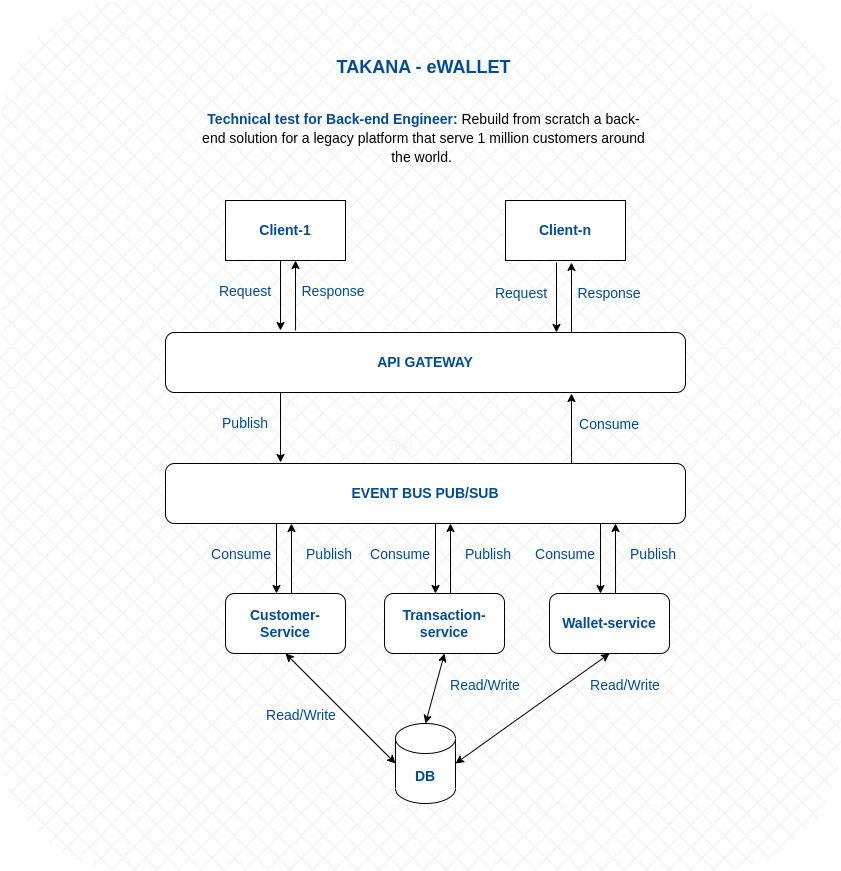

The diagram above was exported from draw.io. Its source (the exported page's mxGraphModel, read from the mxfile embedded in the PNG):
<mxGraphModel dx="1376" dy="843" grid="1" gridSize="10" guides="1" tooltips="1" connect="1" arrows="1" fold="1" page="1" pageScale="1" pageWidth="1169" pageHeight="1654" math="0" shadow="0">
  <root>
    <mxCell id="0" />
    <mxCell id="1" parent="0" />
    <mxCell id="cBOTL9XEWsLn1opfWIRV-33" value="" style="rounded=1;whiteSpace=wrap;html=1;fontSize=14;fillColor=#E6E6E6;strokeColor=none;gradientColor=none;fillStyle=cross-hatch;" parent="1" vertex="1">
      <mxGeometry x="160" y="250" width="840" height="870" as="geometry" />
    </mxCell>
    <mxCell id="cBOTL9XEWsLn1opfWIRV-1" value="&lt;font color=&quot;#004c99&quot; style=&quot;font-size: 14px;&quot;&gt;&lt;b&gt;Client-n&lt;/b&gt;&lt;/font&gt;" style="rounded=0;whiteSpace=wrap;html=1;" parent="1" vertex="1">
      <mxGeometry x="665" y="450" width="120" height="60" as="geometry" />
    </mxCell>
    <mxCell id="cBOTL9XEWsLn1opfWIRV-2" value="&lt;b&gt;API GATEWAY&lt;/b&gt;" style="rounded=1;whiteSpace=wrap;html=1;fontSize=14;fontColor=#004C99;" parent="1" vertex="1">
      <mxGeometry x="325" y="582" width="520" height="60" as="geometry" />
    </mxCell>
    <mxCell id="cBOTL9XEWsLn1opfWIRV-3" value="&lt;font color=&quot;#004c99&quot; style=&quot;font-size: 14px;&quot;&gt;&lt;b&gt;Client-1&lt;/b&gt;&lt;/font&gt;" style="rounded=0;whiteSpace=wrap;html=1;" parent="1" vertex="1">
      <mxGeometry x="385" y="450" width="120" height="60" as="geometry" />
    </mxCell>
    <mxCell id="cBOTL9XEWsLn1opfWIRV-4" value="&lt;b&gt;EVENT BUS PUB/SUB&lt;/b&gt;" style="rounded=1;whiteSpace=wrap;html=1;fontSize=14;fontColor=#004C99;" parent="1" vertex="1">
      <mxGeometry x="325" y="713" width="520" height="60" as="geometry" />
    </mxCell>
    <mxCell id="cBOTL9XEWsLn1opfWIRV-5" value="&lt;b&gt;Customer-Service&lt;/b&gt;" style="rounded=1;whiteSpace=wrap;html=1;fontSize=14;fontColor=#004C99;" parent="1" vertex="1">
      <mxGeometry x="385" y="843" width="120" height="60" as="geometry" />
    </mxCell>
    <mxCell id="cBOTL9XEWsLn1opfWIRV-6" value="&lt;b&gt;Transaction-service&lt;/b&gt;" style="rounded=1;whiteSpace=wrap;html=1;fontSize=14;fontColor=#004C99;" parent="1" vertex="1">
      <mxGeometry x="544.02" y="843" width="120" height="60" as="geometry" />
    </mxCell>
    <mxCell id="cBOTL9XEWsLn1opfWIRV-7" value="&lt;b&gt;DB&lt;/b&gt;" style="shape=cylinder3;whiteSpace=wrap;html=1;boundedLbl=1;backgroundOutline=1;size=15;fontSize=14;fontColor=#004C99;" parent="1" vertex="1">
      <mxGeometry x="555" y="973" width="60" height="80" as="geometry" />
    </mxCell>
    <mxCell id="cBOTL9XEWsLn1opfWIRV-8" value="" style="endArrow=classic;html=1;rounded=0;fontSize=14;fontColor=#004C99;entryX=0.833;entryY=1;entryDx=0;entryDy=0;entryPerimeter=0;" parent="1" edge="1">
      <mxGeometry width="50" height="50" relative="1" as="geometry">
        <mxPoint x="455.04" y="580" as="sourcePoint" />
        <mxPoint x="455.00000000000006" y="510" as="targetPoint" />
      </mxGeometry>
    </mxCell>
    <mxCell id="cBOTL9XEWsLn1opfWIRV-9" value="" style="endArrow=classic;html=1;rounded=0;fontSize=14;fontColor=#004C99;exitX=0.5;exitY=1;exitDx=0;exitDy=0;" parent="1" edge="1">
      <mxGeometry width="50" height="50" relative="1" as="geometry">
        <mxPoint x="440" y="510" as="sourcePoint" />
        <mxPoint x="440" y="580" as="targetPoint" />
      </mxGeometry>
    </mxCell>
    <mxCell id="cBOTL9XEWsLn1opfWIRV-10" value="Request" style="text;html=1;strokeColor=none;fillColor=none;align=center;verticalAlign=middle;whiteSpace=wrap;rounded=0;fontSize=14;fontColor=#004C99;" parent="1" vertex="1">
      <mxGeometry x="375" y="526" width="60" height="30" as="geometry" />
    </mxCell>
    <mxCell id="cBOTL9XEWsLn1opfWIRV-12" value="Response" style="text;html=1;strokeColor=none;fillColor=none;align=center;verticalAlign=middle;whiteSpace=wrap;rounded=0;fontSize=14;fontColor=#004C99;" parent="1" vertex="1">
      <mxGeometry x="463.04" y="526" width="60" height="30" as="geometry" />
    </mxCell>
    <mxCell id="cBOTL9XEWsLn1opfWIRV-13" value="" style="endArrow=classic;html=1;rounded=0;fontSize=14;fontColor=#004C99;entryX=0.833;entryY=1;entryDx=0;entryDy=0;entryPerimeter=0;" parent="1" edge="1">
      <mxGeometry width="50" height="50" relative="1" as="geometry">
        <mxPoint x="731.02" y="582" as="sourcePoint" />
        <mxPoint x="730.98" y="512" as="targetPoint" />
      </mxGeometry>
    </mxCell>
    <mxCell id="cBOTL9XEWsLn1opfWIRV-14" value="" style="endArrow=classic;html=1;rounded=0;fontSize=14;fontColor=#004C99;exitX=0.5;exitY=1;exitDx=0;exitDy=0;" parent="1" edge="1">
      <mxGeometry width="50" height="50" relative="1" as="geometry">
        <mxPoint x="715.98" y="512" as="sourcePoint" />
        <mxPoint x="715.98" y="582" as="targetPoint" />
      </mxGeometry>
    </mxCell>
    <mxCell id="cBOTL9XEWsLn1opfWIRV-15" value="Request" style="text;html=1;strokeColor=none;fillColor=none;align=center;verticalAlign=middle;whiteSpace=wrap;rounded=0;fontSize=14;fontColor=#004C99;" parent="1" vertex="1">
      <mxGeometry x="650.98" y="528" width="60" height="30" as="geometry" />
    </mxCell>
    <mxCell id="cBOTL9XEWsLn1opfWIRV-16" value="Response" style="text;html=1;strokeColor=none;fillColor=none;align=center;verticalAlign=middle;whiteSpace=wrap;rounded=0;fontSize=14;fontColor=#004C99;" parent="1" vertex="1">
      <mxGeometry x="739.02" y="528" width="60" height="30" as="geometry" />
    </mxCell>
    <mxCell id="cBOTL9XEWsLn1opfWIRV-17" value="" style="endArrow=classic;html=1;rounded=0;fontSize=14;fontColor=#004C99;entryX=0.833;entryY=1;entryDx=0;entryDy=0;entryPerimeter=0;" parent="1" edge="1">
      <mxGeometry width="50" height="50" relative="1" as="geometry">
        <mxPoint x="451.02" y="843" as="sourcePoint" />
        <mxPoint x="450.98" y="773" as="targetPoint" />
      </mxGeometry>
    </mxCell>
    <mxCell id="cBOTL9XEWsLn1opfWIRV-18" value="" style="endArrow=classic;html=1;rounded=0;fontSize=14;fontColor=#004C99;exitX=0.5;exitY=1;exitDx=0;exitDy=0;" parent="1" edge="1">
      <mxGeometry width="50" height="50" relative="1" as="geometry">
        <mxPoint x="435.98" y="773" as="sourcePoint" />
        <mxPoint x="435.98" y="843" as="targetPoint" />
      </mxGeometry>
    </mxCell>
    <mxCell id="cBOTL9XEWsLn1opfWIRV-19" value="Consume" style="text;html=1;strokeColor=none;fillColor=none;align=center;verticalAlign=middle;whiteSpace=wrap;rounded=0;fontSize=14;fontColor=#004C99;" parent="1" vertex="1">
      <mxGeometry x="370.98" y="789" width="60" height="30" as="geometry" />
    </mxCell>
    <mxCell id="cBOTL9XEWsLn1opfWIRV-20" value="Publish" style="text;html=1;strokeColor=none;fillColor=none;align=center;verticalAlign=middle;whiteSpace=wrap;rounded=0;fontSize=14;fontColor=#004C99;" parent="1" vertex="1">
      <mxGeometry x="459.02" y="789" width="60" height="30" as="geometry" />
    </mxCell>
    <mxCell id="cBOTL9XEWsLn1opfWIRV-21" value="" style="endArrow=classic;html=1;rounded=0;fontSize=14;fontColor=#004C99;entryX=0.833;entryY=1;entryDx=0;entryDy=0;entryPerimeter=0;" parent="1" edge="1">
      <mxGeometry width="50" height="50" relative="1" as="geometry">
        <mxPoint x="610.04" y="843" as="sourcePoint" />
        <mxPoint x="610" y="773" as="targetPoint" />
      </mxGeometry>
    </mxCell>
    <mxCell id="cBOTL9XEWsLn1opfWIRV-22" value="" style="endArrow=classic;html=1;rounded=0;fontSize=14;fontColor=#004C99;exitX=0.5;exitY=1;exitDx=0;exitDy=0;" parent="1" edge="1">
      <mxGeometry width="50" height="50" relative="1" as="geometry">
        <mxPoint x="595" y="773" as="sourcePoint" />
        <mxPoint x="595" y="843" as="targetPoint" />
      </mxGeometry>
    </mxCell>
    <mxCell id="cBOTL9XEWsLn1opfWIRV-23" value="Consume" style="text;html=1;strokeColor=none;fillColor=none;align=center;verticalAlign=middle;whiteSpace=wrap;rounded=0;fontSize=14;fontColor=#004C99;" parent="1" vertex="1">
      <mxGeometry x="530" y="789" width="60" height="30" as="geometry" />
    </mxCell>
    <mxCell id="cBOTL9XEWsLn1opfWIRV-24" value="Publish" style="text;html=1;strokeColor=none;fillColor=none;align=center;verticalAlign=middle;whiteSpace=wrap;rounded=0;fontSize=14;fontColor=#004C99;" parent="1" vertex="1">
      <mxGeometry x="618.04" y="789" width="60" height="30" as="geometry" />
    </mxCell>
    <mxCell id="cBOTL9XEWsLn1opfWIRV-25" value="" style="endArrow=classic;html=1;rounded=0;fontSize=14;fontColor=#004C99;exitX=0.5;exitY=1;exitDx=0;exitDy=0;" parent="1" edge="1">
      <mxGeometry width="50" height="50" relative="1" as="geometry">
        <mxPoint x="440" y="642" as="sourcePoint" />
        <mxPoint x="440" y="712" as="targetPoint" />
      </mxGeometry>
    </mxCell>
    <mxCell id="cBOTL9XEWsLn1opfWIRV-26" value="Publish" style="text;html=1;strokeColor=none;fillColor=none;align=center;verticalAlign=middle;whiteSpace=wrap;rounded=0;fontSize=14;fontColor=#004C99;" parent="1" vertex="1">
      <mxGeometry x="375" y="658" width="60" height="30" as="geometry" />
    </mxCell>
    <mxCell id="cBOTL9XEWsLn1opfWIRV-27" value="" style="endArrow=classic;html=1;rounded=0;fontSize=14;fontColor=#004C99;entryX=0.833;entryY=1;entryDx=0;entryDy=0;entryPerimeter=0;" parent="1" edge="1">
      <mxGeometry width="50" height="50" relative="1" as="geometry">
        <mxPoint x="731.02" y="713" as="sourcePoint" />
        <mxPoint x="730.98" y="643" as="targetPoint" />
      </mxGeometry>
    </mxCell>
    <mxCell id="cBOTL9XEWsLn1opfWIRV-28" value="Consume" style="text;html=1;strokeColor=none;fillColor=none;align=center;verticalAlign=middle;whiteSpace=wrap;rounded=0;fontSize=14;fontColor=#004C99;" parent="1" vertex="1">
      <mxGeometry x="739.02" y="659" width="60" height="30" as="geometry" />
    </mxCell>
    <mxCell id="cBOTL9XEWsLn1opfWIRV-29" value="" style="endArrow=classic;startArrow=classic;html=1;rounded=0;fontSize=14;fontColor=#004C99;exitX=0;exitY=0.5;exitDx=0;exitDy=0;exitPerimeter=0;entryX=0.5;entryY=1;entryDx=0;entryDy=0;" parent="1" source="cBOTL9XEWsLn1opfWIRV-7" target="cBOTL9XEWsLn1opfWIRV-5" edge="1">
      <mxGeometry width="50" height="50" relative="1" as="geometry">
        <mxPoint x="565" y="710" as="sourcePoint" />
        <mxPoint x="615" y="660" as="targetPoint" />
      </mxGeometry>
    </mxCell>
    <mxCell id="cBOTL9XEWsLn1opfWIRV-30" value="" style="endArrow=classic;startArrow=classic;html=1;rounded=0;fontSize=14;fontColor=#004C99;exitX=0.5;exitY=0;exitDx=0;exitDy=0;exitPerimeter=0;entryX=0.5;entryY=1;entryDx=0;entryDy=0;" parent="1" source="cBOTL9XEWsLn1opfWIRV-7" target="cBOTL9XEWsLn1opfWIRV-6" edge="1">
      <mxGeometry width="50" height="50" relative="1" as="geometry">
        <mxPoint x="565" y="1023" as="sourcePoint" />
        <mxPoint x="455" y="913" as="targetPoint" />
      </mxGeometry>
    </mxCell>
    <mxCell id="cBOTL9XEWsLn1opfWIRV-31" value="Read/Write" style="text;html=1;strokeColor=none;fillColor=none;align=center;verticalAlign=middle;whiteSpace=wrap;rounded=0;fontSize=14;fontColor=#004C99;" parent="1" vertex="1">
      <mxGeometry x="430.98" y="950" width="60" height="30" as="geometry" />
    </mxCell>
    <mxCell id="cBOTL9XEWsLn1opfWIRV-32" value="Read/Write" style="text;html=1;strokeColor=none;fillColor=none;align=center;verticalAlign=middle;whiteSpace=wrap;rounded=0;fontSize=14;fontColor=#004C99;" parent="1" vertex="1">
      <mxGeometry x="615" y="920" width="60" height="30" as="geometry" />
    </mxCell>
    <mxCell id="cBOTL9XEWsLn1opfWIRV-34" value="Text" style="text;html=1;strokeColor=none;fillColor=none;align=center;verticalAlign=middle;whiteSpace=wrap;rounded=0;fillStyle=cross-hatch;fontSize=14;fontColor=#F0F3FF;" parent="1" vertex="1">
      <mxGeometry x="530" y="680" width="60" height="30" as="geometry" />
    </mxCell>
    <mxCell id="cBOTL9XEWsLn1opfWIRV-36" value="&lt;h1 style=&quot;text-align: center; line-height: 100%;&quot;&gt;&lt;b style=&quot;font-size: 18px;&quot;&gt;TAKANA - eWALLET&lt;/b&gt;&lt;br&gt;&lt;/h1&gt;&lt;p style=&quot;text-align: center; line-height: 100%;&quot;&gt;&lt;span style=&quot;font-size: 14px;&quot;&gt;&lt;b&gt;Technical test for Back-end Engineer:&amp;nbsp;&lt;/b&gt;&lt;font color=&quot;#030001&quot;&gt;Rebuild from scratch a back-end solution for a legacy platform that serve 1 million customers around the world.&amp;nbsp;&lt;/font&gt;&lt;/span&gt;&lt;/p&gt;" style="text;html=1;strokeColor=none;fillColor=none;spacing=5;spacingTop=-20;whiteSpace=wrap;overflow=hidden;rounded=0;fillStyle=cross-hatch;fontSize=18;fontColor=#004C99;align=left;" parent="1" vertex="1">
      <mxGeometry x="355" y="279" width="455" height="139" as="geometry" />
    </mxCell>
    <mxCell id="k_PlzLkNkNGMWuEGNy4O-3" value="Consume" style="text;html=1;strokeColor=none;fillColor=none;align=center;verticalAlign=middle;whiteSpace=wrap;rounded=0;fontSize=14;fontColor=#004C99;" parent="1" vertex="1">
      <mxGeometry x="695" y="789" width="60" height="30" as="geometry" />
    </mxCell>
    <mxCell id="k_PlzLkNkNGMWuEGNy4O-4" value="" style="endArrow=classic;html=1;rounded=0;fontSize=14;fontColor=#004C99;exitX=0.5;exitY=1;exitDx=0;exitDy=0;" parent="1" edge="1">
      <mxGeometry width="50" height="50" relative="1" as="geometry">
        <mxPoint x="760" y="773" as="sourcePoint" />
        <mxPoint x="760" y="843" as="targetPoint" />
      </mxGeometry>
    </mxCell>
    <mxCell id="k_PlzLkNkNGMWuEGNy4O-5" value="" style="endArrow=classic;html=1;rounded=0;fontSize=14;fontColor=#004C99;entryX=0.833;entryY=1;entryDx=0;entryDy=0;entryPerimeter=0;" parent="1" edge="1">
      <mxGeometry width="50" height="50" relative="1" as="geometry">
        <mxPoint x="775.04" y="843" as="sourcePoint" />
        <mxPoint x="775" y="773" as="targetPoint" />
      </mxGeometry>
    </mxCell>
    <mxCell id="k_PlzLkNkNGMWuEGNy4O-6" value="Publish" style="text;html=1;strokeColor=none;fillColor=none;align=center;verticalAlign=middle;whiteSpace=wrap;rounded=0;fontSize=14;fontColor=#004C99;" parent="1" vertex="1">
      <mxGeometry x="783.04" y="789" width="60" height="30" as="geometry" />
    </mxCell>
    <mxCell id="k_PlzLkNkNGMWuEGNy4O-7" value="&lt;b&gt;Wallet-service&lt;/b&gt;" style="rounded=1;whiteSpace=wrap;html=1;fontSize=14;fontColor=#004C99;" parent="1" vertex="1">
      <mxGeometry x="709.02" y="843" width="120" height="60" as="geometry" />
    </mxCell>
    <mxCell id="k_PlzLkNkNGMWuEGNy4O-8" value="Read/Write" style="text;html=1;strokeColor=none;fillColor=none;align=center;verticalAlign=middle;whiteSpace=wrap;rounded=0;fontSize=14;fontColor=#004C99;" parent="1" vertex="1">
      <mxGeometry x="755" y="920" width="60" height="30" as="geometry" />
    </mxCell>
    <mxCell id="k_PlzLkNkNGMWuEGNy4O-9" value="" style="endArrow=classic;startArrow=classic;html=1;rounded=0;fontSize=14;fontColor=#004C99;exitX=1;exitY=0.5;exitDx=0;exitDy=0;exitPerimeter=0;entryX=0.5;entryY=1;entryDx=0;entryDy=0;" parent="1" source="cBOTL9XEWsLn1opfWIRV-7" target="k_PlzLkNkNGMWuEGNy4O-7" edge="1">
      <mxGeometry width="50" height="50" relative="1" as="geometry">
        <mxPoint x="750" y="973" as="sourcePoint" />
        <mxPoint x="620" y="913" as="targetPoint" />
      </mxGeometry>
    </mxCell>
  </root>
</mxGraphModel>